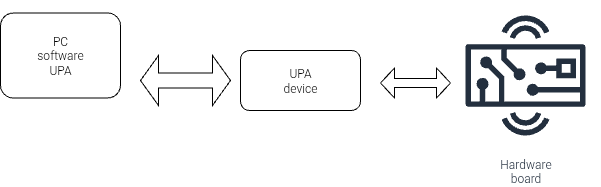

The diagram above was exported from draw.io. Its source (the exported page's mxGraphModel, read from the mxfile embedded in the PNG):
<mxGraphModel dx="378" dy="980" grid="1" gridSize="10" guides="1" tooltips="1" connect="1" arrows="1" fold="1" page="1" pageScale="1" pageWidth="827" pageHeight="1169" math="0" shadow="0">
  <root>
    <mxCell id="0" />
    <mxCell id="1" parent="0" />
    <mxCell id="uGYEtHYGKrQbcf4qKirW-1" value="" style="rounded=1;whiteSpace=wrap;html=1;" vertex="1" parent="1">
      <mxGeometry x="130" y="272.5" width="120" height="85" as="geometry" />
    </mxCell>
    <mxCell id="uGYEtHYGKrQbcf4qKirW-2" value="" style="rounded=1;whiteSpace=wrap;html=1;" vertex="1" parent="1">
      <mxGeometry x="370" y="310" width="120" height="60" as="geometry" />
    </mxCell>
    <mxCell id="uGYEtHYGKrQbcf4qKirW-9" value="Hardware&#10;board" style="sketch=0;outlineConnect=0;fontColor=#232F3E;gradientColor=none;strokeColor=#232F3E;fillColor=#ffffff;dashed=0;verticalLabelPosition=bottom;verticalAlign=top;align=center;html=1;fontSize=12;fontStyle=0;aspect=fixed;shape=mxgraph.aws4.resourceIcon;resIcon=mxgraph.aws4.hardware_board;" vertex="1" parent="1">
      <mxGeometry x="580" y="260" width="150" height="150" as="geometry" />
    </mxCell>
    <mxCell id="uGYEtHYGKrQbcf4qKirW-10" value="PC software UPA" style="text;html=1;align=center;verticalAlign=middle;whiteSpace=wrap;rounded=0;" vertex="1" parent="1">
      <mxGeometry x="165" y="300" width="50" height="30" as="geometry" />
    </mxCell>
    <mxCell id="uGYEtHYGKrQbcf4qKirW-12" value="UPA device" style="text;html=1;align=center;verticalAlign=middle;whiteSpace=wrap;rounded=0;" vertex="1" parent="1">
      <mxGeometry x="400" y="325" width="60" height="30" as="geometry" />
    </mxCell>
    <mxCell id="uGYEtHYGKrQbcf4qKirW-14" value="" style="shape=doubleArrow;whiteSpace=wrap;html=1;" vertex="1" parent="1">
      <mxGeometry x="270" y="315" width="90" height="50" as="geometry" />
    </mxCell>
    <mxCell id="uGYEtHYGKrQbcf4qKirW-15" value="" style="shape=doubleArrow;whiteSpace=wrap;html=1;" vertex="1" parent="1">
      <mxGeometry x="510" y="327.5" width="70" height="30" as="geometry" />
    </mxCell>
  </root>
</mxGraphModel>